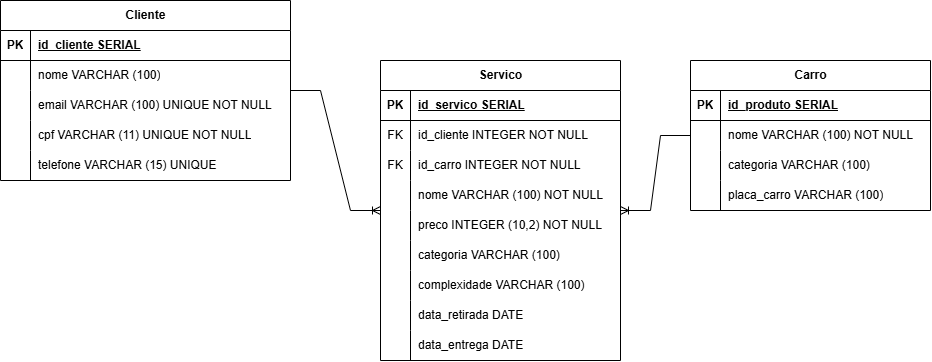

The diagram above was exported from draw.io. Its source (the exported page's mxGraphModel, read from the mxfile embedded in the PNG):
<mxGraphModel dx="1224" dy="648" grid="1" gridSize="10" guides="1" tooltips="1" connect="1" arrows="1" fold="1" page="1" pageScale="1" pageWidth="827" pageHeight="1169" math="0" shadow="0">
  <root>
    <mxCell id="0" />
    <mxCell id="1" parent="0" />
    <mxCell id="acZMizPC_P9OF1_IWi12-1" parent="1" style="shape=table;startSize=30;container=1;collapsible=1;childLayout=tableLayout;fixedRows=1;rowLines=0;fontStyle=1;align=center;resizeLast=1;html=1;" value="Cliente" vertex="1">
      <mxGeometry height="180" width="290" x="10" y="40" as="geometry" />
    </mxCell>
    <mxCell id="acZMizPC_P9OF1_IWi12-2" parent="acZMizPC_P9OF1_IWi12-1" style="shape=tableRow;horizontal=0;startSize=0;swimlaneHead=0;swimlaneBody=0;fillColor=none;collapsible=0;dropTarget=0;points=[[0,0.5],[1,0.5]];portConstraint=eastwest;top=0;left=0;right=0;bottom=1;" value="" vertex="1">
      <mxGeometry height="30" width="290" y="30" as="geometry" />
    </mxCell>
    <mxCell id="acZMizPC_P9OF1_IWi12-3" parent="acZMizPC_P9OF1_IWi12-2" style="shape=partialRectangle;connectable=0;fillColor=none;top=0;left=0;bottom=0;right=0;fontStyle=1;overflow=hidden;whiteSpace=wrap;html=1;" value="PK" vertex="1">
      <mxGeometry height="30" width="30" as="geometry">
        <mxRectangle height="30" width="30" as="alternateBounds" />
      </mxGeometry>
    </mxCell>
    <mxCell id="acZMizPC_P9OF1_IWi12-4" parent="acZMizPC_P9OF1_IWi12-2" style="shape=partialRectangle;connectable=0;fillColor=none;top=0;left=0;bottom=0;right=0;align=left;spacingLeft=6;fontStyle=5;overflow=hidden;whiteSpace=wrap;html=1;" value="id_cliente SERIAL" vertex="1">
      <mxGeometry height="30" width="260" x="30" as="geometry">
        <mxRectangle height="30" width="260" as="alternateBounds" />
      </mxGeometry>
    </mxCell>
    <mxCell id="acZMizPC_P9OF1_IWi12-5" parent="acZMizPC_P9OF1_IWi12-1" style="shape=tableRow;horizontal=0;startSize=0;swimlaneHead=0;swimlaneBody=0;fillColor=none;collapsible=0;dropTarget=0;points=[[0,0.5],[1,0.5]];portConstraint=eastwest;top=0;left=0;right=0;bottom=0;" value="" vertex="1">
      <mxGeometry height="30" width="290" y="60" as="geometry" />
    </mxCell>
    <mxCell id="acZMizPC_P9OF1_IWi12-6" parent="acZMizPC_P9OF1_IWi12-5" style="shape=partialRectangle;connectable=0;fillColor=none;top=0;left=0;bottom=0;right=0;editable=1;overflow=hidden;whiteSpace=wrap;html=1;" value="" vertex="1">
      <mxGeometry height="30" width="30" as="geometry">
        <mxRectangle height="30" width="30" as="alternateBounds" />
      </mxGeometry>
    </mxCell>
    <mxCell id="acZMizPC_P9OF1_IWi12-7" parent="acZMizPC_P9OF1_IWi12-5" style="shape=partialRectangle;connectable=0;fillColor=none;top=0;left=0;bottom=0;right=0;align=left;spacingLeft=6;overflow=hidden;whiteSpace=wrap;html=1;" value="nome VARCHAR (100)" vertex="1">
      <mxGeometry height="30" width="260" x="30" as="geometry">
        <mxRectangle height="30" width="260" as="alternateBounds" />
      </mxGeometry>
    </mxCell>
    <mxCell id="acZMizPC_P9OF1_IWi12-8" parent="acZMizPC_P9OF1_IWi12-1" style="shape=tableRow;horizontal=0;startSize=0;swimlaneHead=0;swimlaneBody=0;fillColor=none;collapsible=0;dropTarget=0;points=[[0,0.5],[1,0.5]];portConstraint=eastwest;top=0;left=0;right=0;bottom=0;" value="" vertex="1">
      <mxGeometry height="30" width="290" y="90" as="geometry" />
    </mxCell>
    <mxCell id="acZMizPC_P9OF1_IWi12-9" parent="acZMizPC_P9OF1_IWi12-8" style="shape=partialRectangle;connectable=0;fillColor=none;top=0;left=0;bottom=0;right=0;editable=1;overflow=hidden;whiteSpace=wrap;html=1;" value="" vertex="1">
      <mxGeometry height="30" width="30" as="geometry">
        <mxRectangle height="30" width="30" as="alternateBounds" />
      </mxGeometry>
    </mxCell>
    <mxCell id="acZMizPC_P9OF1_IWi12-10" parent="acZMizPC_P9OF1_IWi12-8" style="shape=partialRectangle;connectable=0;fillColor=none;top=0;left=0;bottom=0;right=0;align=left;spacingLeft=6;overflow=hidden;whiteSpace=wrap;html=1;" value="email VARCHAR (100) UNIQUE NOT NULL" vertex="1">
      <mxGeometry height="30" width="260" x="30" as="geometry">
        <mxRectangle height="30" width="260" as="alternateBounds" />
      </mxGeometry>
    </mxCell>
    <mxCell id="acZMizPC_P9OF1_IWi12-11" parent="acZMizPC_P9OF1_IWi12-1" style="shape=tableRow;horizontal=0;startSize=0;swimlaneHead=0;swimlaneBody=0;fillColor=none;collapsible=0;dropTarget=0;points=[[0,0.5],[1,0.5]];portConstraint=eastwest;top=0;left=0;right=0;bottom=0;" value="" vertex="1">
      <mxGeometry height="30" width="290" y="120" as="geometry" />
    </mxCell>
    <mxCell id="acZMizPC_P9OF1_IWi12-12" parent="acZMizPC_P9OF1_IWi12-11" style="shape=partialRectangle;connectable=0;fillColor=none;top=0;left=0;bottom=0;right=0;editable=1;overflow=hidden;whiteSpace=wrap;html=1;" value="" vertex="1">
      <mxGeometry height="30" width="30" as="geometry">
        <mxRectangle height="30" width="30" as="alternateBounds" />
      </mxGeometry>
    </mxCell>
    <mxCell id="acZMizPC_P9OF1_IWi12-13" parent="acZMizPC_P9OF1_IWi12-11" style="shape=partialRectangle;connectable=0;fillColor=none;top=0;left=0;bottom=0;right=0;align=left;spacingLeft=6;overflow=hidden;whiteSpace=wrap;html=1;" value="cpf VARCHAR (11) UNIQUE NOT NULL" vertex="1">
      <mxGeometry height="30" width="260" x="30" as="geometry">
        <mxRectangle height="30" width="260" as="alternateBounds" />
      </mxGeometry>
    </mxCell>
    <mxCell id="acZMizPC_P9OF1_IWi12-14" parent="acZMizPC_P9OF1_IWi12-1" style="shape=tableRow;horizontal=0;startSize=0;swimlaneHead=0;swimlaneBody=0;fillColor=none;collapsible=0;dropTarget=0;points=[[0,0.5],[1,0.5]];portConstraint=eastwest;top=0;left=0;right=0;bottom=0;" value="" vertex="1">
      <mxGeometry height="30" width="290" y="150" as="geometry" />
    </mxCell>
    <mxCell id="acZMizPC_P9OF1_IWi12-15" parent="acZMizPC_P9OF1_IWi12-14" style="shape=partialRectangle;connectable=0;fillColor=none;top=0;left=0;bottom=0;right=0;editable=1;overflow=hidden;whiteSpace=wrap;html=1;" value="" vertex="1">
      <mxGeometry height="30" width="30" as="geometry">
        <mxRectangle height="30" width="30" as="alternateBounds" />
      </mxGeometry>
    </mxCell>
    <mxCell id="acZMizPC_P9OF1_IWi12-16" parent="acZMizPC_P9OF1_IWi12-14" style="shape=partialRectangle;connectable=0;fillColor=none;top=0;left=0;bottom=0;right=0;align=left;spacingLeft=6;overflow=hidden;whiteSpace=wrap;html=1;" value="telefone VARCHAR (15) UNIQUE" vertex="1">
      <mxGeometry height="30" width="260" x="30" as="geometry">
        <mxRectangle height="30" width="260" as="alternateBounds" />
      </mxGeometry>
    </mxCell>
    <mxCell id="acZMizPC_P9OF1_IWi12-17" parent="1" style="shape=table;startSize=30;container=1;collapsible=1;childLayout=tableLayout;fixedRows=1;rowLines=0;fontStyle=1;align=center;resizeLast=1;html=1;" value="Servico" vertex="1">
      <mxGeometry height="300" width="240" x="390" y="100" as="geometry" />
    </mxCell>
    <mxCell id="acZMizPC_P9OF1_IWi12-18" parent="acZMizPC_P9OF1_IWi12-17" style="shape=tableRow;horizontal=0;startSize=0;swimlaneHead=0;swimlaneBody=0;fillColor=none;collapsible=0;dropTarget=0;points=[[0,0.5],[1,0.5]];portConstraint=eastwest;top=0;left=0;right=0;bottom=1;" value="" vertex="1">
      <mxGeometry height="30" width="240" y="30" as="geometry" />
    </mxCell>
    <mxCell id="acZMizPC_P9OF1_IWi12-19" parent="acZMizPC_P9OF1_IWi12-18" style="shape=partialRectangle;connectable=0;fillColor=none;top=0;left=0;bottom=0;right=0;fontStyle=1;overflow=hidden;whiteSpace=wrap;html=1;" value="PK" vertex="1">
      <mxGeometry height="30" width="30" as="geometry">
        <mxRectangle height="30" width="30" as="alternateBounds" />
      </mxGeometry>
    </mxCell>
    <mxCell id="acZMizPC_P9OF1_IWi12-20" parent="acZMizPC_P9OF1_IWi12-18" style="shape=partialRectangle;connectable=0;fillColor=none;top=0;left=0;bottom=0;right=0;align=left;spacingLeft=6;fontStyle=5;overflow=hidden;whiteSpace=wrap;html=1;" value="id_servico SERIAL" vertex="1">
      <mxGeometry height="30" width="210" x="30" as="geometry">
        <mxRectangle height="30" width="210" as="alternateBounds" />
      </mxGeometry>
    </mxCell>
    <mxCell id="acZMizPC_P9OF1_IWi12-21" parent="acZMizPC_P9OF1_IWi12-17" style="shape=tableRow;horizontal=0;startSize=0;swimlaneHead=0;swimlaneBody=0;fillColor=none;collapsible=0;dropTarget=0;points=[[0,0.5],[1,0.5]];portConstraint=eastwest;top=0;left=0;right=0;bottom=0;" value="" vertex="1">
      <mxGeometry height="30" width="240" y="60" as="geometry" />
    </mxCell>
    <mxCell id="acZMizPC_P9OF1_IWi12-22" parent="acZMizPC_P9OF1_IWi12-21" style="shape=partialRectangle;connectable=0;fillColor=none;top=0;left=0;bottom=0;right=0;editable=1;overflow=hidden;whiteSpace=wrap;html=1;" value="FK" vertex="1">
      <mxGeometry height="30" width="30" as="geometry">
        <mxRectangle height="30" width="30" as="alternateBounds" />
      </mxGeometry>
    </mxCell>
    <mxCell id="acZMizPC_P9OF1_IWi12-23" parent="acZMizPC_P9OF1_IWi12-21" style="shape=partialRectangle;connectable=0;fillColor=none;top=0;left=0;bottom=0;right=0;align=left;spacingLeft=6;overflow=hidden;whiteSpace=wrap;html=1;" value="id_cliente INTEGER NOT NULL" vertex="1">
      <mxGeometry height="30" width="210" x="30" as="geometry">
        <mxRectangle height="30" width="210" as="alternateBounds" />
      </mxGeometry>
    </mxCell>
    <mxCell id="acZMizPC_P9OF1_IWi12-24" parent="acZMizPC_P9OF1_IWi12-17" style="shape=tableRow;horizontal=0;startSize=0;swimlaneHead=0;swimlaneBody=0;fillColor=none;collapsible=0;dropTarget=0;points=[[0,0.5],[1,0.5]];portConstraint=eastwest;top=0;left=0;right=0;bottom=0;" value="" vertex="1">
      <mxGeometry height="30" width="240" y="90" as="geometry" />
    </mxCell>
    <mxCell id="acZMizPC_P9OF1_IWi12-25" parent="acZMizPC_P9OF1_IWi12-24" style="shape=partialRectangle;connectable=0;fillColor=none;top=0;left=0;bottom=0;right=0;editable=1;overflow=hidden;whiteSpace=wrap;html=1;" value="FK" vertex="1">
      <mxGeometry height="30" width="30" as="geometry">
        <mxRectangle height="30" width="30" as="alternateBounds" />
      </mxGeometry>
    </mxCell>
    <mxCell id="acZMizPC_P9OF1_IWi12-26" parent="acZMizPC_P9OF1_IWi12-24" style="shape=partialRectangle;connectable=0;fillColor=none;top=0;left=0;bottom=0;right=0;align=left;spacingLeft=6;overflow=hidden;whiteSpace=wrap;html=1;" value="id_carro INTEGER NOT NULL" vertex="1">
      <mxGeometry height="30" width="210" x="30" as="geometry">
        <mxRectangle height="30" width="210" as="alternateBounds" />
      </mxGeometry>
    </mxCell>
    <mxCell id="acZMizPC_P9OF1_IWi12-60" parent="acZMizPC_P9OF1_IWi12-17" style="shape=tableRow;horizontal=0;startSize=0;swimlaneHead=0;swimlaneBody=0;fillColor=none;collapsible=0;dropTarget=0;points=[[0,0.5],[1,0.5]];portConstraint=eastwest;top=0;left=0;right=0;bottom=0;" value="" vertex="1">
      <mxGeometry height="30" width="240" y="120" as="geometry" />
    </mxCell>
    <mxCell id="acZMizPC_P9OF1_IWi12-61" parent="acZMizPC_P9OF1_IWi12-60" style="shape=partialRectangle;connectable=0;fillColor=none;top=0;left=0;bottom=0;right=0;editable=1;overflow=hidden;whiteSpace=wrap;html=1;" value="" vertex="1">
      <mxGeometry height="30" width="30" as="geometry">
        <mxRectangle height="30" width="30" as="alternateBounds" />
      </mxGeometry>
    </mxCell>
    <mxCell id="acZMizPC_P9OF1_IWi12-62" parent="acZMizPC_P9OF1_IWi12-60" style="shape=partialRectangle;connectable=0;fillColor=none;top=0;left=0;bottom=0;right=0;align=left;spacingLeft=6;overflow=hidden;whiteSpace=wrap;html=1;" value="nome VARCHAR (100) NOT NULL" vertex="1">
      <mxGeometry height="30" width="210" x="30" as="geometry">
        <mxRectangle height="30" width="210" as="alternateBounds" />
      </mxGeometry>
    </mxCell>
    <mxCell id="acZMizPC_P9OF1_IWi12-63" parent="acZMizPC_P9OF1_IWi12-17" style="shape=tableRow;horizontal=0;startSize=0;swimlaneHead=0;swimlaneBody=0;fillColor=none;collapsible=0;dropTarget=0;points=[[0,0.5],[1,0.5]];portConstraint=eastwest;top=0;left=0;right=0;bottom=0;" value="" vertex="1">
      <mxGeometry height="30" width="240" y="150" as="geometry" />
    </mxCell>
    <mxCell id="acZMizPC_P9OF1_IWi12-64" parent="acZMizPC_P9OF1_IWi12-63" style="shape=partialRectangle;connectable=0;fillColor=none;top=0;left=0;bottom=0;right=0;editable=1;overflow=hidden;whiteSpace=wrap;html=1;" value="" vertex="1">
      <mxGeometry height="30" width="30" as="geometry">
        <mxRectangle height="30" width="30" as="alternateBounds" />
      </mxGeometry>
    </mxCell>
    <mxCell id="acZMizPC_P9OF1_IWi12-65" parent="acZMizPC_P9OF1_IWi12-63" style="shape=partialRectangle;connectable=0;fillColor=none;top=0;left=0;bottom=0;right=0;align=left;spacingLeft=6;overflow=hidden;whiteSpace=wrap;html=1;" value="preco INTEGER (10,2) NOT NULL" vertex="1">
      <mxGeometry height="30" width="210" x="30" as="geometry">
        <mxRectangle height="30" width="210" as="alternateBounds" />
      </mxGeometry>
    </mxCell>
    <mxCell id="acZMizPC_P9OF1_IWi12-66" parent="acZMizPC_P9OF1_IWi12-17" style="shape=tableRow;horizontal=0;startSize=0;swimlaneHead=0;swimlaneBody=0;fillColor=none;collapsible=0;dropTarget=0;points=[[0,0.5],[1,0.5]];portConstraint=eastwest;top=0;left=0;right=0;bottom=0;" value="" vertex="1">
      <mxGeometry height="30" width="240" y="180" as="geometry" />
    </mxCell>
    <mxCell id="acZMizPC_P9OF1_IWi12-67" parent="acZMizPC_P9OF1_IWi12-66" style="shape=partialRectangle;connectable=0;fillColor=none;top=0;left=0;bottom=0;right=0;editable=1;overflow=hidden;whiteSpace=wrap;html=1;" value="" vertex="1">
      <mxGeometry height="30" width="30" as="geometry">
        <mxRectangle height="30" width="30" as="alternateBounds" />
      </mxGeometry>
    </mxCell>
    <mxCell id="acZMizPC_P9OF1_IWi12-68" parent="acZMizPC_P9OF1_IWi12-66" style="shape=partialRectangle;connectable=0;fillColor=none;top=0;left=0;bottom=0;right=0;align=left;spacingLeft=6;overflow=hidden;whiteSpace=wrap;html=1;" value="categoria VARCHAR (100)&amp;nbsp;&amp;nbsp;" vertex="1">
      <mxGeometry height="30" width="210" x="30" as="geometry">
        <mxRectangle height="30" width="210" as="alternateBounds" />
      </mxGeometry>
    </mxCell>
    <mxCell id="acZMizPC_P9OF1_IWi12-69" parent="acZMizPC_P9OF1_IWi12-17" style="shape=tableRow;horizontal=0;startSize=0;swimlaneHead=0;swimlaneBody=0;fillColor=none;collapsible=0;dropTarget=0;points=[[0,0.5],[1,0.5]];portConstraint=eastwest;top=0;left=0;right=0;bottom=0;" value="" vertex="1">
      <mxGeometry height="30" width="240" y="210" as="geometry" />
    </mxCell>
    <mxCell id="acZMizPC_P9OF1_IWi12-70" parent="acZMizPC_P9OF1_IWi12-69" style="shape=partialRectangle;connectable=0;fillColor=none;top=0;left=0;bottom=0;right=0;editable=1;overflow=hidden;whiteSpace=wrap;html=1;" value="" vertex="1">
      <mxGeometry height="30" width="30" as="geometry">
        <mxRectangle height="30" width="30" as="alternateBounds" />
      </mxGeometry>
    </mxCell>
    <mxCell id="acZMizPC_P9OF1_IWi12-71" parent="acZMizPC_P9OF1_IWi12-69" style="shape=partialRectangle;connectable=0;fillColor=none;top=0;left=0;bottom=0;right=0;align=left;spacingLeft=6;overflow=hidden;whiteSpace=wrap;html=1;" value="complexidade VARCHAR (100)" vertex="1">
      <mxGeometry height="30" width="210" x="30" as="geometry">
        <mxRectangle height="30" width="210" as="alternateBounds" />
      </mxGeometry>
    </mxCell>
    <mxCell id="acZMizPC_P9OF1_IWi12-78" parent="acZMizPC_P9OF1_IWi12-17" style="shape=tableRow;horizontal=0;startSize=0;swimlaneHead=0;swimlaneBody=0;fillColor=none;collapsible=0;dropTarget=0;points=[[0,0.5],[1,0.5]];portConstraint=eastwest;top=0;left=0;right=0;bottom=0;" value="" vertex="1">
      <mxGeometry height="30" width="240" y="240" as="geometry" />
    </mxCell>
    <mxCell id="acZMizPC_P9OF1_IWi12-79" parent="acZMizPC_P9OF1_IWi12-78" style="shape=partialRectangle;connectable=0;fillColor=none;top=0;left=0;bottom=0;right=0;editable=1;overflow=hidden;whiteSpace=wrap;html=1;" value="" vertex="1">
      <mxGeometry height="30" width="30" as="geometry">
        <mxRectangle height="30" width="30" as="alternateBounds" />
      </mxGeometry>
    </mxCell>
    <mxCell id="acZMizPC_P9OF1_IWi12-80" parent="acZMizPC_P9OF1_IWi12-78" style="shape=partialRectangle;connectable=0;fillColor=none;top=0;left=0;bottom=0;right=0;align=left;spacingLeft=6;overflow=hidden;whiteSpace=wrap;html=1;" value="data_retirada DATE" vertex="1">
      <mxGeometry height="30" width="210" x="30" as="geometry">
        <mxRectangle height="30" width="210" as="alternateBounds" />
      </mxGeometry>
    </mxCell>
    <mxCell id="acZMizPC_P9OF1_IWi12-81" parent="acZMizPC_P9OF1_IWi12-17" style="shape=tableRow;horizontal=0;startSize=0;swimlaneHead=0;swimlaneBody=0;fillColor=none;collapsible=0;dropTarget=0;points=[[0,0.5],[1,0.5]];portConstraint=eastwest;top=0;left=0;right=0;bottom=0;" value="" vertex="1">
      <mxGeometry height="30" width="240" y="270" as="geometry" />
    </mxCell>
    <mxCell id="acZMizPC_P9OF1_IWi12-82" parent="acZMizPC_P9OF1_IWi12-81" style="shape=partialRectangle;connectable=0;fillColor=none;top=0;left=0;bottom=0;right=0;editable=1;overflow=hidden;whiteSpace=wrap;html=1;" value="" vertex="1">
      <mxGeometry height="30" width="30" as="geometry">
        <mxRectangle height="30" width="30" as="alternateBounds" />
      </mxGeometry>
    </mxCell>
    <mxCell id="acZMizPC_P9OF1_IWi12-83" parent="acZMizPC_P9OF1_IWi12-81" style="shape=partialRectangle;connectable=0;fillColor=none;top=0;left=0;bottom=0;right=0;align=left;spacingLeft=6;overflow=hidden;whiteSpace=wrap;html=1;" value="data_entrega DATE" vertex="1">
      <mxGeometry height="30" width="210" x="30" as="geometry">
        <mxRectangle height="30" width="210" as="alternateBounds" />
      </mxGeometry>
    </mxCell>
    <mxCell id="acZMizPC_P9OF1_IWi12-33" parent="1" style="shape=table;startSize=30;container=1;collapsible=1;childLayout=tableLayout;fixedRows=1;rowLines=0;fontStyle=1;align=center;resizeLast=1;html=1;" value="Carro" vertex="1">
      <mxGeometry height="150" width="240" x="700" y="100" as="geometry" />
    </mxCell>
    <mxCell id="acZMizPC_P9OF1_IWi12-34" parent="acZMizPC_P9OF1_IWi12-33" style="shape=tableRow;horizontal=0;startSize=0;swimlaneHead=0;swimlaneBody=0;fillColor=none;collapsible=0;dropTarget=0;points=[[0,0.5],[1,0.5]];portConstraint=eastwest;top=0;left=0;right=0;bottom=1;" value="" vertex="1">
      <mxGeometry height="30" width="240" y="30" as="geometry" />
    </mxCell>
    <mxCell id="acZMizPC_P9OF1_IWi12-35" parent="acZMizPC_P9OF1_IWi12-34" style="shape=partialRectangle;connectable=0;fillColor=none;top=0;left=0;bottom=0;right=0;fontStyle=1;overflow=hidden;whiteSpace=wrap;html=1;" value="PK" vertex="1">
      <mxGeometry height="30" width="30" as="geometry">
        <mxRectangle height="30" width="30" as="alternateBounds" />
      </mxGeometry>
    </mxCell>
    <mxCell id="acZMizPC_P9OF1_IWi12-36" parent="acZMizPC_P9OF1_IWi12-34" style="shape=partialRectangle;connectable=0;fillColor=none;top=0;left=0;bottom=0;right=0;align=left;spacingLeft=6;fontStyle=5;overflow=hidden;whiteSpace=wrap;html=1;" value="id_produto SERIAL" vertex="1">
      <mxGeometry height="30" width="210" x="30" as="geometry">
        <mxRectangle height="30" width="210" as="alternateBounds" />
      </mxGeometry>
    </mxCell>
    <mxCell id="acZMizPC_P9OF1_IWi12-37" parent="acZMizPC_P9OF1_IWi12-33" style="shape=tableRow;horizontal=0;startSize=0;swimlaneHead=0;swimlaneBody=0;fillColor=none;collapsible=0;dropTarget=0;points=[[0,0.5],[1,0.5]];portConstraint=eastwest;top=0;left=0;right=0;bottom=0;" value="" vertex="1">
      <mxGeometry height="30" width="240" y="60" as="geometry" />
    </mxCell>
    <mxCell id="acZMizPC_P9OF1_IWi12-38" parent="acZMizPC_P9OF1_IWi12-37" style="shape=partialRectangle;connectable=0;fillColor=none;top=0;left=0;bottom=0;right=0;editable=1;overflow=hidden;whiteSpace=wrap;html=1;" value="" vertex="1">
      <mxGeometry height="30" width="30" as="geometry">
        <mxRectangle height="30" width="30" as="alternateBounds" />
      </mxGeometry>
    </mxCell>
    <mxCell id="acZMizPC_P9OF1_IWi12-39" parent="acZMizPC_P9OF1_IWi12-37" style="shape=partialRectangle;connectable=0;fillColor=none;top=0;left=0;bottom=0;right=0;align=left;spacingLeft=6;overflow=hidden;whiteSpace=wrap;html=1;" value="nome VARCHAR (100) NOT NULL" vertex="1">
      <mxGeometry height="30" width="210" x="30" as="geometry">
        <mxRectangle height="30" width="210" as="alternateBounds" />
      </mxGeometry>
    </mxCell>
    <mxCell id="acZMizPC_P9OF1_IWi12-40" parent="acZMizPC_P9OF1_IWi12-33" style="shape=tableRow;horizontal=0;startSize=0;swimlaneHead=0;swimlaneBody=0;fillColor=none;collapsible=0;dropTarget=0;points=[[0,0.5],[1,0.5]];portConstraint=eastwest;top=0;left=0;right=0;bottom=0;" value="" vertex="1">
      <mxGeometry height="30" width="240" y="90" as="geometry" />
    </mxCell>
    <mxCell id="acZMizPC_P9OF1_IWi12-41" parent="acZMizPC_P9OF1_IWi12-40" style="shape=partialRectangle;connectable=0;fillColor=none;top=0;left=0;bottom=0;right=0;editable=1;overflow=hidden;whiteSpace=wrap;html=1;" value="" vertex="1">
      <mxGeometry height="30" width="30" as="geometry">
        <mxRectangle height="30" width="30" as="alternateBounds" />
      </mxGeometry>
    </mxCell>
    <mxCell id="acZMizPC_P9OF1_IWi12-42" parent="acZMizPC_P9OF1_IWi12-40" style="shape=partialRectangle;connectable=0;fillColor=none;top=0;left=0;bottom=0;right=0;align=left;spacingLeft=6;overflow=hidden;whiteSpace=wrap;html=1;" value="categoria VARCHAR (100)" vertex="1">
      <mxGeometry height="30" width="210" x="30" as="geometry">
        <mxRectangle height="30" width="210" as="alternateBounds" />
      </mxGeometry>
    </mxCell>
    <mxCell id="acZMizPC_P9OF1_IWi12-72" parent="acZMizPC_P9OF1_IWi12-33" style="shape=tableRow;horizontal=0;startSize=0;swimlaneHead=0;swimlaneBody=0;fillColor=none;collapsible=0;dropTarget=0;points=[[0,0.5],[1,0.5]];portConstraint=eastwest;top=0;left=0;right=0;bottom=0;" value="" vertex="1">
      <mxGeometry height="30" width="240" y="120" as="geometry" />
    </mxCell>
    <mxCell id="acZMizPC_P9OF1_IWi12-73" parent="acZMizPC_P9OF1_IWi12-72" style="shape=partialRectangle;connectable=0;fillColor=none;top=0;left=0;bottom=0;right=0;editable=1;overflow=hidden;whiteSpace=wrap;html=1;" value="" vertex="1">
      <mxGeometry height="30" width="30" as="geometry">
        <mxRectangle height="30" width="30" as="alternateBounds" />
      </mxGeometry>
    </mxCell>
    <mxCell id="acZMizPC_P9OF1_IWi12-74" parent="acZMizPC_P9OF1_IWi12-72" style="shape=partialRectangle;connectable=0;fillColor=none;top=0;left=0;bottom=0;right=0;align=left;spacingLeft=6;overflow=hidden;whiteSpace=wrap;html=1;" value="placa_carro VARCHAR (100)" vertex="1">
      <mxGeometry height="30" width="210" x="30" as="geometry">
        <mxRectangle height="30" width="210" as="alternateBounds" />
      </mxGeometry>
    </mxCell>
    <mxCell id="acZMizPC_P9OF1_IWi12-43" edge="1" parent="1" source="acZMizPC_P9OF1_IWi12-1" style="edgeStyle=entityRelationEdgeStyle;fontSize=12;html=1;endArrow=ERoneToMany;rounded=0;" target="acZMizPC_P9OF1_IWi12-17" value="">
      <mxGeometry height="100" relative="1" width="100" as="geometry">
        <mxPoint x="500" y="240" as="sourcePoint" />
        <mxPoint x="600" y="140" as="targetPoint" />
      </mxGeometry>
    </mxCell>
    <mxCell id="acZMizPC_P9OF1_IWi12-44" edge="1" parent="1" source="acZMizPC_P9OF1_IWi12-33" style="edgeStyle=entityRelationEdgeStyle;fontSize=12;html=1;endArrow=ERoneToMany;rounded=0;" target="acZMizPC_P9OF1_IWi12-17" value="">
      <mxGeometry height="100" relative="1" width="100" as="geometry">
        <mxPoint x="500" y="240" as="sourcePoint" />
        <mxPoint x="600" y="140" as="targetPoint" />
      </mxGeometry>
    </mxCell>
  </root>
</mxGraphModel>